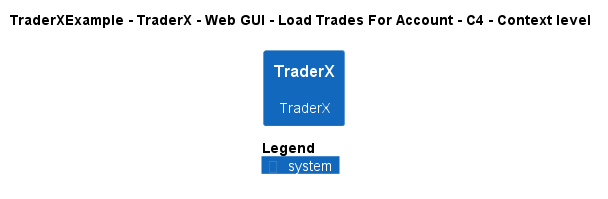

The diagram above was rendered by PlantUML. Its source (embedded in the PNG):
@startuml
!pragma layout smetana
!include ..\..\..\..\..\..\..\.c4s\C4_Context.puml

AddElementTag("c4interflow:lifecycle:new", $bgColor=green, $fontColor=#ffffff, $borderColor=green, $shadowing="False")
AddElementTag("c4interflow:lifecycle:changed", $bgColor=orange, $fontColor=#ffffff, $borderColor=orange, $shadowing="False")
AddElementTag("c4interflow:lifecycle:removed", $bgColor=red, $fontColor=#ffffff, $borderColor=red, $shadowing="False")

AddRelTag("c4interflow:lifecycle:new", $textColor=green, $lineColor=green)
AddRelTag("c4interflow:lifecycle:changed", $textColor=orange, $lineColor=orange)
AddRelTag("c4interflow:lifecycle:removed", $textColor=red, $lineColor=red)

SHOW_PERSON_PORTRAIT()
LAYOUT_TOP_DOWN()

skinparam linetype polyline

title TraderXExample - TraderX - Web GUI - Load Trades For Account - C4 - Context level

System(TraderXExample.SoftwareSystems.TraderX, "TraderX", "TraderX")



SHOW_LEGEND()
@enduml